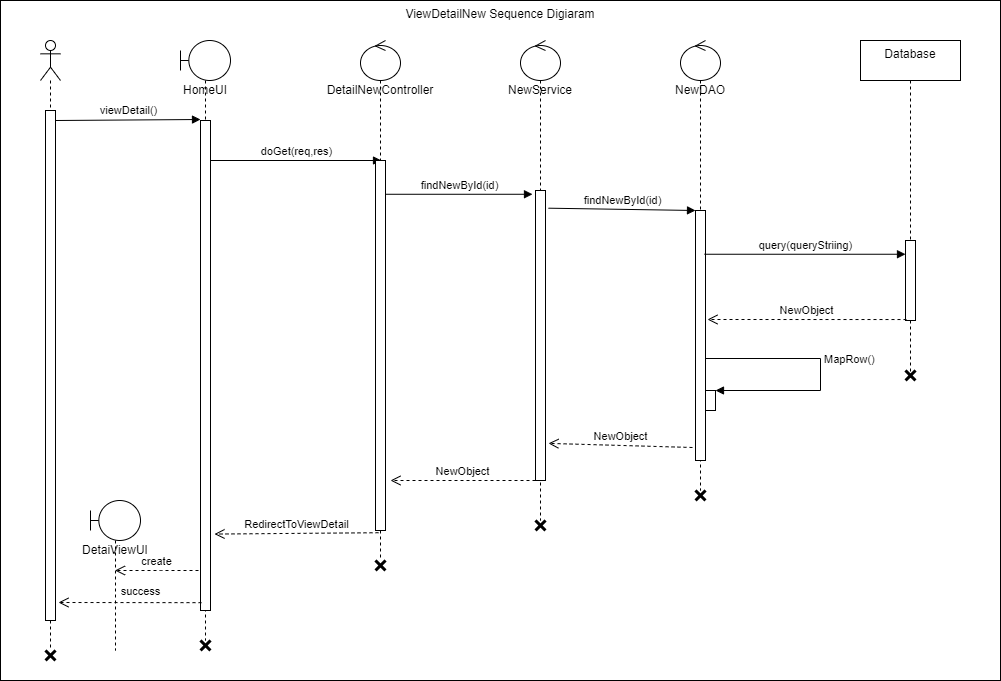

The diagram above was exported from draw.io. Its source (the exported page's mxGraphModel, read from the mxfile embedded in the PNG):
<mxGraphModel dx="868" dy="450" grid="1" gridSize="10" guides="1" tooltips="1" connect="1" arrows="1" fold="1" page="1" pageScale="1" pageWidth="850" pageHeight="1100" math="0" shadow="0">
  <root>
    <mxCell id="AQQj8BdcdfigsOtb4siE-0" />
    <mxCell id="AQQj8BdcdfigsOtb4siE-1" parent="AQQj8BdcdfigsOtb4siE-0" />
    <mxCell id="AQQj8BdcdfigsOtb4siE-49" value="ViewDetailNew Sequence Digiaram" style="rounded=0;whiteSpace=wrap;html=1;verticalAlign=top;" vertex="1" parent="AQQj8BdcdfigsOtb4siE-1">
      <mxGeometry x="60" y="40" width="1000" height="680" as="geometry" />
    </mxCell>
    <mxCell id="AQQj8BdcdfigsOtb4siE-7" value="" style="shape=umlLifeline;participant=umlActor;perimeter=lifelinePerimeter;whiteSpace=wrap;html=1;container=1;collapsible=0;recursiveResize=0;verticalAlign=top;spacingTop=36;outlineConnect=0;" vertex="1" parent="AQQj8BdcdfigsOtb4siE-1">
      <mxGeometry x="100" y="80" width="20" height="610" as="geometry" />
    </mxCell>
    <mxCell id="AQQj8BdcdfigsOtb4siE-9" value="&lt;span&gt;DetailNewController&lt;/span&gt;" style="shape=umlLifeline;participant=umlControl;perimeter=lifelinePerimeter;whiteSpace=wrap;html=1;container=1;collapsible=0;recursiveResize=0;verticalAlign=top;spacingTop=36;outlineConnect=0;" vertex="1" parent="AQQj8BdcdfigsOtb4siE-1">
      <mxGeometry x="420" y="80" width="40" height="520" as="geometry" />
    </mxCell>
    <mxCell id="AQQj8BdcdfigsOtb4siE-10" value="HomeUI" style="shape=umlLifeline;participant=umlBoundary;perimeter=lifelinePerimeter;whiteSpace=wrap;html=1;container=1;collapsible=0;recursiveResize=0;verticalAlign=top;spacingTop=36;outlineConnect=0;" vertex="1" parent="AQQj8BdcdfigsOtb4siE-1">
      <mxGeometry x="240" y="80" width="50" height="600" as="geometry" />
    </mxCell>
    <mxCell id="AQQj8BdcdfigsOtb4siE-11" value="NewService" style="shape=umlLifeline;participant=umlControl;perimeter=lifelinePerimeter;whiteSpace=wrap;html=1;container=1;collapsible=0;recursiveResize=0;verticalAlign=top;spacingTop=36;outlineConnect=0;" vertex="1" parent="AQQj8BdcdfigsOtb4siE-1">
      <mxGeometry x="580" y="80" width="40" height="480" as="geometry" />
    </mxCell>
    <mxCell id="AQQj8BdcdfigsOtb4siE-19" value="" style="html=1;points=[];perimeter=orthogonalPerimeter;verticalAlign=top;" vertex="1" parent="AQQj8BdcdfigsOtb4siE-1">
      <mxGeometry x="105" y="150" width="10" height="510" as="geometry" />
    </mxCell>
    <mxCell id="AQQj8BdcdfigsOtb4siE-20" value="viewDetail()" style="html=1;verticalAlign=bottom;endArrow=block;" edge="1" parent="AQQj8BdcdfigsOtb4siE-1">
      <mxGeometry width="80" relative="1" as="geometry">
        <mxPoint x="115" y="160" as="sourcePoint" />
        <mxPoint x="260" y="159" as="targetPoint" />
      </mxGeometry>
    </mxCell>
    <mxCell id="AQQj8BdcdfigsOtb4siE-21" value="" style="html=1;points=[];perimeter=orthogonalPerimeter;verticalAlign=top;" vertex="1" parent="AQQj8BdcdfigsOtb4siE-1">
      <mxGeometry x="260" y="160" width="10" height="490" as="geometry" />
    </mxCell>
    <mxCell id="AQQj8BdcdfigsOtb4siE-22" value="doGet(req,res)" style="html=1;verticalAlign=bottom;endArrow=block;entryX=0.6;entryY=0;entryDx=0;entryDy=0;entryPerimeter=0;" edge="1" parent="AQQj8BdcdfigsOtb4siE-1" source="AQQj8BdcdfigsOtb4siE-21" target="AQQj8BdcdfigsOtb4siE-23">
      <mxGeometry width="80" relative="1" as="geometry">
        <mxPoint x="280" y="201" as="sourcePoint" />
        <mxPoint x="425" y="200" as="targetPoint" />
      </mxGeometry>
    </mxCell>
    <mxCell id="AQQj8BdcdfigsOtb4siE-23" value="" style="html=1;points=[];perimeter=orthogonalPerimeter;verticalAlign=top;" vertex="1" parent="AQQj8BdcdfigsOtb4siE-1">
      <mxGeometry x="435" y="200" width="10" height="370" as="geometry" />
    </mxCell>
    <mxCell id="AQQj8BdcdfigsOtb4siE-24" value="findNewById(id)" style="html=1;verticalAlign=bottom;endArrow=block;entryX=-0.3;entryY=0.013;entryDx=0;entryDy=0;entryPerimeter=0;" edge="1" parent="AQQj8BdcdfigsOtb4siE-1" source="AQQj8BdcdfigsOtb4siE-23" target="AQQj8BdcdfigsOtb4siE-25">
      <mxGeometry width="80" relative="1" as="geometry">
        <mxPoint x="470" y="230" as="sourcePoint" />
        <mxPoint x="641" y="230" as="targetPoint" />
      </mxGeometry>
    </mxCell>
    <mxCell id="AQQj8BdcdfigsOtb4siE-25" value="" style="html=1;points=[];perimeter=orthogonalPerimeter;verticalAlign=top;" vertex="1" parent="AQQj8BdcdfigsOtb4siE-1">
      <mxGeometry x="595" y="230" width="10" height="290" as="geometry" />
    </mxCell>
    <mxCell id="AQQj8BdcdfigsOtb4siE-26" value="NewDAO" style="shape=umlLifeline;participant=umlControl;perimeter=lifelinePerimeter;whiteSpace=wrap;html=1;container=1;collapsible=0;recursiveResize=0;verticalAlign=top;spacingTop=36;outlineConnect=0;" vertex="1" parent="AQQj8BdcdfigsOtb4siE-1">
      <mxGeometry x="740" y="80" width="40" height="450" as="geometry" />
    </mxCell>
    <mxCell id="AQQj8BdcdfigsOtb4siE-27" value="" style="html=1;points=[];perimeter=orthogonalPerimeter;verticalAlign=top;" vertex="1" parent="AQQj8BdcdfigsOtb4siE-1">
      <mxGeometry x="755" y="250" width="10" height="250" as="geometry" />
    </mxCell>
    <mxCell id="AQQj8BdcdfigsOtb4siE-28" value="findNewById(id)" style="html=1;verticalAlign=bottom;endArrow=block;entryX=-0.3;entryY=0.013;entryDx=0;entryDy=0;entryPerimeter=0;exitX=1.3;exitY=0.061;exitDx=0;exitDy=0;exitPerimeter=0;" edge="1" parent="AQQj8BdcdfigsOtb4siE-1" source="AQQj8BdcdfigsOtb4siE-25">
      <mxGeometry width="80" relative="1" as="geometry">
        <mxPoint x="610" y="250" as="sourcePoint" />
        <mxPoint x="755" y="249.99999999999997" as="targetPoint" />
      </mxGeometry>
    </mxCell>
    <mxCell id="AQQj8BdcdfigsOtb4siE-30" value="Database" style="shape=umlLifeline;perimeter=lifelinePerimeter;whiteSpace=wrap;html=1;container=1;collapsible=0;recursiveResize=0;outlineConnect=0;verticalAlign=top;" vertex="1" parent="AQQj8BdcdfigsOtb4siE-1">
      <mxGeometry x="920" y="80" width="100" height="340" as="geometry" />
    </mxCell>
    <mxCell id="AQQj8BdcdfigsOtb4siE-31" value="" style="html=1;points=[];perimeter=orthogonalPerimeter;verticalAlign=top;" vertex="1" parent="AQQj8BdcdfigsOtb4siE-1">
      <mxGeometry x="965" y="280" width="10" height="80" as="geometry" />
    </mxCell>
    <mxCell id="AQQj8BdcdfigsOtb4siE-32" value="query(queryStriing)" style="html=1;verticalAlign=bottom;endArrow=block;exitX=0.9;exitY=0.175;exitDx=0;exitDy=0;exitPerimeter=0;" edge="1" parent="AQQj8BdcdfigsOtb4siE-1" source="AQQj8BdcdfigsOtb4siE-27" target="AQQj8BdcdfigsOtb4siE-31">
      <mxGeometry width="80" relative="1" as="geometry">
        <mxPoint x="790" y="280" as="sourcePoint" />
        <mxPoint x="765" y="260" as="targetPoint" />
      </mxGeometry>
    </mxCell>
    <mxCell id="AQQj8BdcdfigsOtb4siE-33" value="NewObject" style="html=1;verticalAlign=bottom;endArrow=open;dashed=1;endSize=8;exitX=0.1;exitY=0.988;exitDx=0;exitDy=0;exitPerimeter=0;" edge="1" parent="AQQj8BdcdfigsOtb4siE-1" source="AQQj8BdcdfigsOtb4siE-31">
      <mxGeometry relative="1" as="geometry">
        <mxPoint x="910" y="360" as="sourcePoint" />
        <mxPoint x="767" y="359" as="targetPoint" />
      </mxGeometry>
    </mxCell>
    <mxCell id="AQQj8BdcdfigsOtb4siE-35" value="" style="shape=umlDestroy;whiteSpace=wrap;html=1;strokeWidth=3;verticalAlign=top;" vertex="1" parent="AQQj8BdcdfigsOtb4siE-1">
      <mxGeometry x="965" y="410" width="10" height="10" as="geometry" />
    </mxCell>
    <mxCell id="AQQj8BdcdfigsOtb4siE-36" value="" style="html=1;points=[];perimeter=orthogonalPerimeter;verticalAlign=top;" vertex="1" parent="AQQj8BdcdfigsOtb4siE-1">
      <mxGeometry x="765" y="430" width="10" height="20" as="geometry" />
    </mxCell>
    <mxCell id="AQQj8BdcdfigsOtb4siE-37" value="MapRow()" style="edgeStyle=orthogonalEdgeStyle;html=1;align=left;spacingLeft=2;endArrow=block;rounded=0;entryX=1;entryY=0;exitX=1;exitY=0.673;exitDx=0;exitDy=0;exitPerimeter=0;" edge="1" target="AQQj8BdcdfigsOtb4siE-36" parent="AQQj8BdcdfigsOtb4siE-1" source="AQQj8BdcdfigsOtb4siE-27">
      <mxGeometry relative="1" as="geometry">
        <mxPoint x="850" y="410" as="sourcePoint" />
        <Array as="points">
          <mxPoint x="880" y="398" />
          <mxPoint x="880" y="430" />
        </Array>
      </mxGeometry>
    </mxCell>
    <mxCell id="AQQj8BdcdfigsOtb4siE-38" value="" style="shape=umlDestroy;whiteSpace=wrap;html=1;strokeWidth=3;verticalAlign=top;" vertex="1" parent="AQQj8BdcdfigsOtb4siE-1">
      <mxGeometry x="755" y="530" width="10" height="10" as="geometry" />
    </mxCell>
    <mxCell id="AQQj8BdcdfigsOtb4siE-39" value="NewObject" style="html=1;verticalAlign=bottom;endArrow=open;dashed=1;endSize=8;exitX=-0.3;exitY=0.948;exitDx=0;exitDy=0;exitPerimeter=0;entryX=1.3;entryY=0.872;entryDx=0;entryDy=0;entryPerimeter=0;" edge="1" parent="AQQj8BdcdfigsOtb4siE-1" source="AQQj8BdcdfigsOtb4siE-27" target="AQQj8BdcdfigsOtb4siE-25">
      <mxGeometry relative="1" as="geometry">
        <mxPoint x="976" y="369.03999999999996" as="sourcePoint" />
        <mxPoint x="777" y="369" as="targetPoint" />
      </mxGeometry>
    </mxCell>
    <mxCell id="AQQj8BdcdfigsOtb4siE-40" value="NewObject" style="html=1;verticalAlign=bottom;endArrow=open;dashed=1;endSize=8;exitX=-0.3;exitY=0.948;exitDx=0;exitDy=0;exitPerimeter=0;" edge="1" parent="AQQj8BdcdfigsOtb4siE-1">
      <mxGeometry relative="1" as="geometry">
        <mxPoint x="595" y="520" as="sourcePoint" />
        <mxPoint x="450" y="520" as="targetPoint" />
      </mxGeometry>
    </mxCell>
    <mxCell id="AQQj8BdcdfigsOtb4siE-41" value="RedirectToViewDetail" style="html=1;verticalAlign=bottom;endArrow=open;dashed=1;endSize=8;exitX=0.3;exitY=1.006;exitDx=0;exitDy=0;exitPerimeter=0;entryX=1.4;entryY=0.844;entryDx=0;entryDy=0;entryPerimeter=0;" edge="1" parent="AQQj8BdcdfigsOtb4siE-1" source="AQQj8BdcdfigsOtb4siE-23" target="AQQj8BdcdfigsOtb4siE-21">
      <mxGeometry relative="1" as="geometry">
        <mxPoint x="425" y="560" as="sourcePoint" />
        <mxPoint x="280" y="560" as="targetPoint" />
      </mxGeometry>
    </mxCell>
    <mxCell id="AQQj8BdcdfigsOtb4siE-42" value="DetaiViewUI" style="shape=umlLifeline;participant=umlBoundary;perimeter=lifelinePerimeter;whiteSpace=wrap;html=1;container=1;collapsible=0;recursiveResize=0;verticalAlign=top;spacingTop=36;outlineConnect=0;" vertex="1" parent="AQQj8BdcdfigsOtb4siE-1">
      <mxGeometry x="150" y="540" width="50" height="150" as="geometry" />
    </mxCell>
    <mxCell id="AQQj8BdcdfigsOtb4siE-43" value="create" style="html=1;verticalAlign=bottom;endArrow=open;dashed=1;endSize=8;" edge="1" parent="AQQj8BdcdfigsOtb4siE-1" target="AQQj8BdcdfigsOtb4siE-42">
      <mxGeometry relative="1" as="geometry">
        <mxPoint x="258" y="610" as="sourcePoint" />
        <mxPoint x="282" y="569.96" as="targetPoint" />
        <Array as="points">
          <mxPoint x="230" y="610" />
        </Array>
      </mxGeometry>
    </mxCell>
    <mxCell id="AQQj8BdcdfigsOtb4siE-44" value="success" style="html=1;verticalAlign=bottom;endArrow=open;dashed=1;endSize=8;exitX=0.1;exitY=0.984;exitDx=0;exitDy=0;exitPerimeter=0;" edge="1" parent="AQQj8BdcdfigsOtb4siE-1" source="AQQj8BdcdfigsOtb4siE-21">
      <mxGeometry x="-0.1468" y="-2" relative="1" as="geometry">
        <mxPoint x="268" y="620" as="sourcePoint" />
        <mxPoint x="118" y="642" as="targetPoint" />
        <Array as="points" />
        <mxPoint as="offset" />
      </mxGeometry>
    </mxCell>
    <mxCell id="AQQj8BdcdfigsOtb4siE-45" value="" style="shape=umlDestroy;whiteSpace=wrap;html=1;strokeWidth=3;verticalAlign=top;" vertex="1" parent="AQQj8BdcdfigsOtb4siE-1">
      <mxGeometry x="595" y="560" width="10" height="10" as="geometry" />
    </mxCell>
    <mxCell id="AQQj8BdcdfigsOtb4siE-46" value="" style="shape=umlDestroy;whiteSpace=wrap;html=1;strokeWidth=3;verticalAlign=top;" vertex="1" parent="AQQj8BdcdfigsOtb4siE-1">
      <mxGeometry x="435" y="600" width="10" height="10" as="geometry" />
    </mxCell>
    <mxCell id="AQQj8BdcdfigsOtb4siE-47" value="" style="shape=umlDestroy;whiteSpace=wrap;html=1;strokeWidth=3;verticalAlign=top;" vertex="1" parent="AQQj8BdcdfigsOtb4siE-1">
      <mxGeometry x="260" y="680" width="10" height="10" as="geometry" />
    </mxCell>
    <mxCell id="AQQj8BdcdfigsOtb4siE-48" value="" style="shape=umlDestroy;whiteSpace=wrap;html=1;strokeWidth=3;verticalAlign=top;" vertex="1" parent="AQQj8BdcdfigsOtb4siE-1">
      <mxGeometry x="105" y="690" width="10" height="10" as="geometry" />
    </mxCell>
  </root>
</mxGraphModel>